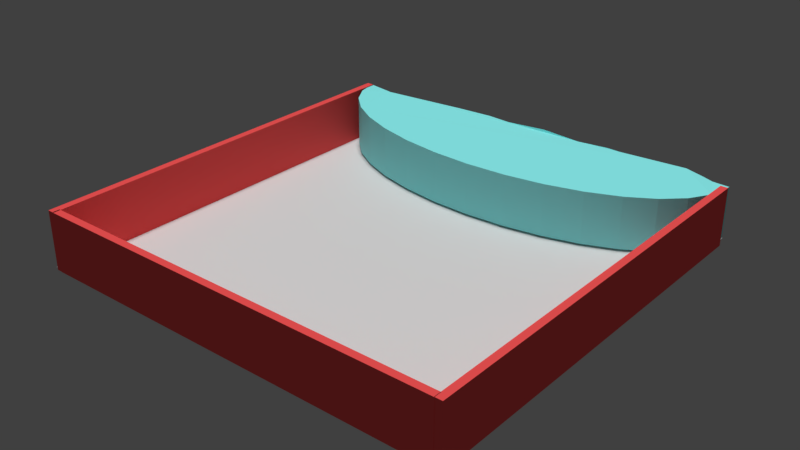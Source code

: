 # Source: mapa_sciany_kolor.blend  (saved by Blender 2.79.0; exported with 4.5.12 LTS)
import bpy
from mathutils import Matrix  # noqa: F401  (used for matrix-valued properties, if any)

bpy.ops.wm.read_factory_settings(use_empty=True)
scene = bpy.context.scene
scene.name = 'Scene'

# ---- collections
col_collection_1 = bpy.data.collections.new('Collection 1'); scene.collection.children.link(col_collection_1)

# ---- materials (node trees are filled in below, after node groups)
mat_material_004 = bpy.data.materials.new('Material.004')
mat_material_004.alpha_threshold = 0.0
mat_material_004.use_transparent_shadow = False
mat_material_004.diffuse_color = (0.3, 1.0, 1.0, 1.0)
mat_material_004.roughness = 0.5
mat_material_002 = bpy.data.materials.new('Material.002')
mat_material_002.alpha_threshold = 0.0
mat_material_002.use_transparent_shadow = False
mat_material_002.diffuse_color = (1.0, 0.1, 0.1, 1.0)
mat_material_002.specular_color = (1.0, 0.1, 0.1)
mat_material_002.roughness = 0.5
mat_material = bpy.data.materials.new('Material')
mat_material.alpha_threshold = 0.0
mat_material.use_transparent_shadow = False
mat_material.roughness = 0.5
mat_material_003 = bpy.data.materials.new('Material.003')
mat_material_003.alpha_threshold = 0.0
mat_material_003.use_transparent_shadow = False
mat_material_003.diffuse_color = (1.0, 0.1, 0.1, 1.0)
mat_material_003.roughness = 0.5
mat_material_001 = bpy.data.materials.new('Material.001')
mat_material_001.alpha_threshold = 0.0
mat_material_001.use_transparent_shadow = False
mat_material_001.diffuse_color = (1.0, 0.1, 0.1, 1.0)
mat_material_001.roughness = 0.5

# ---- material node trees

# ---- world
world_world = bpy.data.worlds.new('World'); scene.world = world_world
world_world.color = (0.05088, 0.05088, 0.05088)
world_world.use_sun_shadow = False
world_world.sun_shadow_jitter_overblur = 0.0
world_world.cycles.sampling_method = 'MANUAL'

# ---- lights
light_hemi = bpy.data.lights.new('Hemi', 'SUN')
light_hemi.transmission_factor = 0.0
light_hemi.angle = 0.1993
light_hemi.energy = 0.5
light_hemi.shadow_buffer_clip_start = 0.5
light_hemi.shadow_soft_size = 0.1
light_hemi.shadow_cascade_max_distance = 1000.0
light_hemi_001 = bpy.data.lights.new('Hemi.001', 'SUN')
light_hemi_001.transmission_factor = 0.0
light_hemi_001.angle = 0.1993
light_hemi_001.energy = 0.5
light_hemi_001.shadow_buffer_clip_start = 0.5
light_hemi_001.shadow_soft_size = 0.1
light_hemi_001.shadow_cascade_max_distance = 1000.0
light_hemi_002 = bpy.data.lights.new('Hemi.002', 'SUN')
light_hemi_002.transmission_factor = 0.0
light_hemi_002.angle = 0.1993
light_hemi_002.energy = 0.5
light_hemi_002.shadow_buffer_clip_start = 0.5
light_hemi_002.shadow_soft_size = 0.1
light_hemi_002.shadow_cascade_max_distance = 1000.0
light_hemi_003 = bpy.data.lights.new('Hemi.003', 'SUN')
light_hemi_003.transmission_factor = 0.0
light_hemi_003.angle = 0.1993
light_hemi_003.energy = 0.5
light_hemi_003.shadow_buffer_clip_start = 0.5
light_hemi_003.shadow_soft_size = 0.1
light_hemi_003.shadow_cascade_max_distance = 1000.0

# ---- meshes
me_cylinder = bpy.data.meshes.new('Cylinder')
me_cylinder.from_pydata([(0.04247, 0.1141, -0.9964), (0.04247, 0.1141, 1.004), (0.2312, 0.1145, -1.081), (0.2312, 0.1145, 0.9192), (0.3887, 0.1286, -1.027), (0.3887, 0.1286, 0.9728), (0.5094, 0.1253, -1.047), (0.5094, 0.1253, 0.9531), (0.661, 0.1222, -1.041), (0.661, 0.1222, 0.9595), (0.7875, 0.1116, -0.9047), (0.7875, 0.1116, 1.095), (0.87, 0.105, -1.018), (0.87, 0.105, 0.9821), (0.9189, 0.09237, -1.079), (0.9189, 0.09237, 0.9209), (0.9974, 0.0905, -1.093), (0.9974, 0.0905, 0.907), (0.9808, -0.1951, -1.0), (0.9808, -0.1951, 1.0), (0.9239, -0.3827, -1.0), (0.9239, -0.3827, 1.0), (0.8315, -0.5556, -1.0), (0.8315, -0.5556, 1.0), (0.7071, -0.7071, -1.0), (0.7071, -0.7071, 1.0), (0.5556, -0.8315, -1.0), (0.5556, -0.8315, 1.0), (0.3827, -0.9239, -1.0), (0.3827, -0.9239, 1.0), (0.1951, -0.9808, -1.0), (0.1951, -0.9808, 1.0), (-3.258e-07, -1.0, -1.0), (-3.258e-07, -1.0, 1.0), (-0.1951, -0.9808, -1.0), (-0.1951, -0.9808, 1.0), (-0.3827, -0.9239, -1.0), (-0.3827, -0.9239, 1.0), (-0.5556, -0.8315, -1.0), (-0.5556, -0.8315, 1.0), (-0.7071, -0.7071, -1.0), (-0.7071, -0.7071, 1.0), (-0.8315, -0.5556, -1.0), (-0.8315, -0.5556, 1.0), (-0.9239, -0.3827, -1.0), (-0.9239, -0.3827, 1.0), (-0.9808, -0.1951, -1.0), (-0.9808, -0.1951, 1.0), (-1.0, 9.656e-07, -0.9771), (-1.0, 9.656e-07, 1.023), (-0.9985, 0.02758, -1.147), (-0.9985, 0.02758, 0.8527), (-0.8886, 0.0413, -1.154), (-0.8886, 0.0413, 0.8456), (-0.7671, 0.0594, -1.149), (-0.7671, 0.0594, 0.8511), (-0.6009, 0.08405, -1.146), (-0.6009, 0.08405, 0.8541), (-0.456, 0.1033, -1.105), (-0.456, 0.1033, 0.8954), (-0.2768, 0.1132, -1.086), (-0.2768, 0.1186, 0.9141), (-0.1565, 0.09415, -1.082), (-0.1565, 0.09953, 0.9178)], [], [(0, 1, 3, 2), (2, 3, 5, 4), (4, 5, 7, 6), (6, 7, 9, 8), (8, 9, 11, 10), (10, 11, 13, 12), (12, 13, 15, 14), (14, 15, 17, 16), (16, 17, 19, 18), (18, 19, 21, 20), (20, 21, 23, 22), (22, 23, 25, 24), (24, 25, 27, 26), (26, 27, 29, 28), (28, 29, 31, 30), (30, 31, 33, 32), (32, 33, 35, 34), (34, 35, 37, 36), (36, 37, 39, 38), (38, 39, 41, 40), (40, 41, 43, 42), (42, 43, 45, 44), (44, 45, 47, 46), (46, 47, 49, 48), (48, 49, 51, 50), (50, 51, 53, 52), (52, 53, 55, 54), (54, 55, 57, 56), (56, 57, 59, 58), (58, 59, 61, 60), (3, 1, 63, 61, 59, 57, 55, 53, 51, 49, 47, 45, 43, 41, 39, 37, 35, 33, 31, 29, 27, 25, 23, 21, 19, 17, 15, 13, 11, 9, 7, 5), (60, 61, 63, 62), (62, 63, 1, 0), (0, 2, 4, 6, 8, 10, 12, 14, 16, 18, 20, 22, 24, 26, 28, 30, 32, 34, 36, 38, 40, 42, 44, 46, 48, 50, 52, 54, 56, 58, 60, 62)])
me_cylinder.materials.append(mat_material_004)
me_cylinder.use_remesh_preserve_volume = False
me_cylinder.use_remesh_preserve_attributes = False
me_cylinder.use_mirror_vertex_groups = False
me_cylinder.update()
me_cube_005 = bpy.data.meshes.new('Cube.005')
me_cube_005.from_pydata([(-1.02, -1.02, -1.02), (-1.02, -1.02, 1.02), (-1.02, 1.02, -1.02), (-1.02, 1.02, 1.02), (1.02, -1.02, -1.02), (1.02, -1.02, 1.02), (1.02, 1.02, -1.02), (1.02, 1.02, 1.02)], [], [(0, 1, 3, 2), (2, 3, 7, 6), (6, 7, 5, 4), (4, 5, 1, 0), (2, 6, 4, 0), (7, 3, 1, 5)])
me_cube_005.materials.append(mat_material_002)
me_cube_005.use_remesh_preserve_volume = False
me_cube_005.use_remesh_preserve_attributes = False
me_cube_005.use_mirror_vertex_groups = False
me_cube_005.update()
me_plane_003 = bpy.data.meshes.new('Plane.003')
me_plane_003.from_pydata([(-1.0, -1.0, 0.0), (1.0, -1.0, 0.0), (-1.0, 1.0, 0.0), (1.0, 1.0, 0.0)], [], [(0, 1, 3, 2)])
me_plane_003.materials.append(mat_material)
me_plane_003.use_remesh_preserve_volume = False
me_plane_003.use_remesh_preserve_attributes = False
me_plane_003.use_mirror_vertex_groups = False
me_plane_003.update()
me_cube_006 = bpy.data.meshes.new('Cube.006')
me_cube_006.from_pydata([(-1.02, -1.02, -1.02), (-1.02, -1.02, 1.02), (-1.02, 1.02, -1.02), (-1.02, 1.02, 1.02), (1.02, -1.02, -1.02), (1.02, -1.02, 1.02), (1.02, 1.02, -1.02), (1.02, 1.02, 1.02)], [], [(0, 1, 3, 2), (2, 3, 7, 6), (6, 7, 5, 4), (4, 5, 1, 0), (2, 6, 4, 0), (7, 3, 1, 5)])
me_cube_006.materials.append(mat_material_003)
me_cube_006.use_remesh_preserve_volume = False
me_cube_006.use_remesh_preserve_attributes = False
me_cube_006.use_mirror_vertex_groups = False
me_cube_006.update()
me_cube_008 = bpy.data.meshes.new('Cube.008')
me_cube_008.from_pydata([(-1.02, -1.02, -1.02), (-1.02, -1.02, 1.02), (-1.02, 1.02, -1.02), (-1.02, 1.02, 1.02), (1.02, -1.02, -1.02), (1.02, -1.02, 1.02), (1.02, 1.02, -1.02), (1.02, 1.02, 1.02)], [], [(0, 1, 3, 2), (2, 3, 7, 6), (6, 7, 5, 4), (4, 5, 1, 0), (2, 6, 4, 0), (7, 3, 1, 5)])
me_cube_008.materials.append(mat_material_001)
me_cube_008.use_remesh_preserve_volume = False
me_cube_008.use_remesh_preserve_attributes = False
me_cube_008.use_mirror_vertex_groups = False
me_cube_008.update()

# ---- objects
ob_hemi = bpy.data.objects.new('Hemi', light_hemi)
ob_cylinder = bpy.data.objects.new('Cylinder', me_cylinder)
ob_cube_002 = bpy.data.objects.new('Cube.002', me_cube_005)
ob_empty = bpy.data.objects.new('Empty', None)
ob_plane = bpy.data.objects.new('Plane', me_plane_003)
ob_cube_003 = bpy.data.objects.new('Cube.003', me_cube_006)
ob_cube_004 = bpy.data.objects.new('Cube.004', me_cube_008)
ob_hemi_001 = bpy.data.objects.new('Hemi.001', light_hemi_001)
ob_hemi_002 = bpy.data.objects.new('Hemi.002', light_hemi_002)
ob_hemi_003 = bpy.data.objects.new('Hemi.003', light_hemi_003)

# ---- transforms, parenting, visibility, modifiers, constraints
ob_hemi.location = (-1.599, 0.703, 6.134)
ob_hemi.lineart.crease_threshold = 0.0
ob_cylinder.location = (-6.232, 14.08, 0.9962)
ob_cylinder.scale = (8.0, 4.0, 1.0)
ob_cylinder.lineart.crease_threshold = 0.0
ob_cube_002.location = (-6.301, -1.619, 0.9281)
ob_cube_002.rotation_euler = (0.0, -0.0, 1.571)
ob_cube_002.scale = (-0.1367, 7.75, -1.092)
ob_cube_002.lineart.crease_threshold = 0.0
ob_empty.location = (-6.251, 19.35, -0.00214)
ob_empty.empty_image_offset = (0.0, 0.0)
ob_empty.lineart.crease_threshold = 0.0
ob_plane.location = (-6.357, 6.364, -0.08893)
ob_plane.scale = (8.112, 8.112, 8.112)
ob_plane.lineart.crease_threshold = 0.0
ob_cube_003.location = (1.727, 6.155, 0.9281)
ob_cube_003.scale = (-0.1367, 7.75, -1.092)
ob_cube_003.lineart.crease_threshold = 0.0
ob_cube_004.location = (-14.29, 6.155, 0.9281)
ob_cube_004.scale = (-0.1367, 7.75, -1.092)
ob_cube_004.lineart.crease_threshold = 0.0
ob_hemi_001.location = (-12.22, 0.703, 6.134)
ob_hemi_001.lineart.crease_threshold = 0.0
ob_hemi_002.location = (-12.22, 9.245, 6.134)
ob_hemi_002.lineart.crease_threshold = 0.0
ob_hemi_003.location = (-1.658, 9.482, 6.134)
ob_hemi_003.lineart.crease_threshold = 0.0

# ---- collection membership
col_collection_1.objects.link(ob_hemi)
col_collection_1.objects.link(ob_cylinder)
col_collection_1.objects.link(ob_cube_002)
col_collection_1.objects.link(ob_empty)
col_collection_1.objects.link(ob_plane)
col_collection_1.objects.link(ob_cube_003)
col_collection_1.objects.link(ob_cube_004)
col_collection_1.objects.link(ob_hemi_001)
col_collection_1.objects.link(ob_hemi_002)
col_collection_1.objects.link(ob_hemi_003)

# ---- scene / render settings (as saved in the file)
scene.frame_start = 1; scene.frame_end = 250; scene.frame_set(1)
scene.render.engine = 'BLENDER_EEVEE_NEXT'
scene.render.resolution_percentage = 50
scene.render.dither_intensity = 0.0
scene.cycles.use_denoising = False
scene.cycles.samples = 128
scene.cycles.sampling_pattern = 'TABULATED_SOBOL'
scene.cycles.use_adaptive_sampling = False
scene.cycles.use_light_tree = False
scene.cycles.blur_glossy = 0.0
scene.cycles.sample_clamp_indirect = 0.0
scene.view_settings.view_transform = 'Standard'
bpy.context.view_layer.update()

# ---- added for rendering (the .blend has no active camera): camera
cam_auto = bpy.data.cameras.new('AutoCamera')
cam_auto.lens = 50.0
cam_auto.sensor_width = 36.0
cam_auto.clip_end = 1000.0
ob_auto_camera = bpy.data.objects.new('AutoCamera', cam_auto)
scene.collection.objects.link(ob_auto_camera)
ob_auto_camera.location = (15.1908, -19.3705, 18.1467)
ob_auto_camera.rotation_euler = (1.09748, -7.21219e-08, 0.694738)
scene.camera = ob_auto_camera
bpy.context.view_layer.update()
